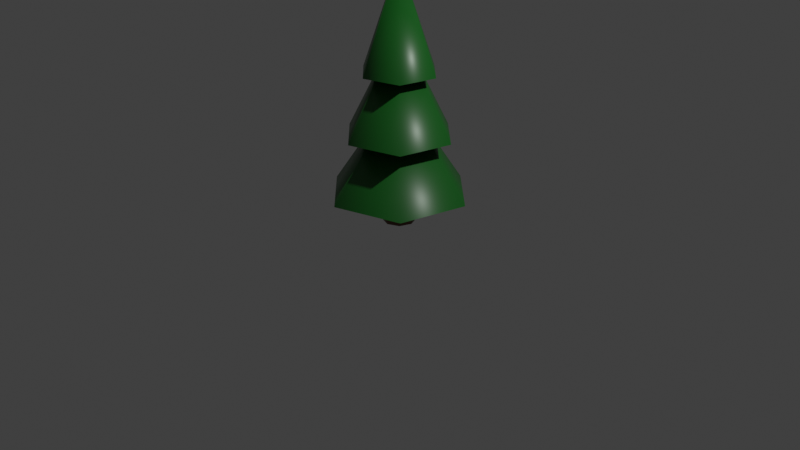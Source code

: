 # Source: forest_tile.blend  (saved by Blender 3.0.42; exported with 4.5.12 LTS)
import bpy
from mathutils import Matrix  # noqa: F401  (used for matrix-valued properties, if any)

bpy.ops.wm.read_factory_settings(use_empty=True)
scene = bpy.context.scene
scene.name = 'Scene'

# ---- collections
col_collection = bpy.data.collections.new('Collection'); scene.collection.children.link(col_collection)

# ---- images (referenced by path relative to the original .blend; pixels are not part of the script)
import os
ASSET_DIR = os.environ.get("B2B_ASSET_DIR", "")  # directory of the original .blend (textures are referenced by path, not embedded)
HERE = os.path.dirname(os.path.abspath(__file__))  # packed textures are extracted next to this script under _unpacked/

def load_image(name, relpath, width, height, colorspace="sRGB"):
    """Load a texture the original file referenced (path relative to the .blend, or extracted next to this script)."""
    p = next((c for c in (os.path.join(HERE, relpath), os.path.join(ASSET_DIR, relpath)) if relpath and os.path.exists(c)), "")
    if p:
        img = bpy.data.images.load(p, check_existing=True)
        img.name = name
    else:  # same state as the original file: an image datablock whose file is absent (Cycles renders it pink)
        img = bpy.data.images.new(name, width, height)
        img.source = "FILE"
        img.filepath = "//" + (relpath or name)
    img.colorspace_settings.name = colorspace
    return img
img_skin = load_image('skin', 'forest_skin.png', 1024, 1024, 'sRGB')

# ---- materials (node trees are filled in below, after node groups)
mat_material = bpy.data.materials.new('Material')
mat_material.alpha_threshold = 0.0
mat_material.line_color = (0.0, 0.0, 0.0, 1.0)
mat_bark = bpy.data.materials.new('bark')
mat_bark.alpha_threshold = 0.0
mat_bark.line_color = (0.0, 0.0, 0.0, 1.0)

# ---- material node trees
mat_material.use_nodes = True; mat_material.node_tree.nodes.clear()
_N = mat_material.node_tree.nodes; _L = mat_material.node_tree.links
n0 = _N.new('ShaderNodeOutputMaterial'); n0.name = 'Material Output'; n0.location = (300, 300)
n1 = _N.new('ShaderNodeBsdfPrincipled'); n1.name = 'Principled BSDF'; n1.location = (10, 300)
n1.distribution = 'GGX'
n1.subsurface_method = 'BURLEY'
n1.inputs[0].default_value = (0.00653, 0.1065, 0.01061, 1.0)
n1.inputs[2].default_value = 0.4
n1.inputs[3].default_value = 1.45
n1.inputs[27].default_value = (0.0, 0.0, 0.0, 1.0)
n1.inputs[28].default_value = 1.0
n2 = _N.new('ShaderNodeTexImage'); n2.name = 'Image Texture'; n2.location = (532, 267)
n2.image = img_skin
n3 = _N.new('ShaderNodeUVMap'); n3.name = 'UV Map'; n3.location = (310, 115)
_L.new(n1.outputs[0], n0.inputs[0])
_L.new(n3.outputs[0], n2.inputs[0])
n0.is_active_output = True
mat_bark.use_nodes = True; mat_bark.node_tree.nodes.clear()
_N = mat_bark.node_tree.nodes; _L = mat_bark.node_tree.links
n0 = _N.new('ShaderNodeOutputMaterial'); n0.name = 'Material Output'; n0.location = (300, 300)
n1 = _N.new('ShaderNodeBsdfPrincipled'); n1.name = 'Principled BSDF'; n1.location = (10, 300)
n1.distribution = 'GGX'
n1.subsurface_method = 'BURLEY'
n1.inputs[0].default_value = (0.1066, 0.04203, 0.01037, 1.0)
n1.inputs[2].default_value = 0.4
n1.inputs[3].default_value = 1.45
n1.inputs[27].default_value = (0.0, 0.0, 0.0, 1.0)
n1.inputs[28].default_value = 1.0
n2 = _N.new('ShaderNodeTexImage'); n2.name = 'Image Texture'; n2.location = (532, 267)
n2.image = img_skin
n3 = _N.new('ShaderNodeUVMap'); n3.name = 'UV Map'; n3.location = (310, 115)
_L.new(n1.outputs[0], n0.inputs[0])
_L.new(n3.outputs[0], n2.inputs[0])
n0.is_active_output = True

# ---- world
world_world = bpy.data.worlds.new('World'); scene.world = world_world
world_world.use_nodes = True; world_world.node_tree.nodes.clear()
_N = world_world.node_tree.nodes; _L = world_world.node_tree.links
n0 = _N.new('ShaderNodeOutputWorld'); n0.name = 'World Output'; n0.location = (300, 300)
n1 = _N.new('ShaderNodeBackground'); n1.name = 'Background'; n1.location = (10, 300)
n1.inputs[0].default_value = (0.05088, 0.05088, 0.05088, 1.0)
_L.new(n1.outputs[0], n0.inputs[0])
n0.is_active_output = True
world_world.color = (0.05088, 0.05088, 0.05088)
world_world.use_sun_shadow = False
world_world.sun_shadow_jitter_overblur = 0.0

# ---- cameras
cam_camera = bpy.data.cameras.new('Camera')
cam_camera.clip_end = 100.0
cam_camera.ortho_scale = 7.314

# ---- lights
light_light = bpy.data.lights.new('Light', 'POINT')
light_light.transmission_factor = 0.0
light_light.energy = 1000.0
light_light.shadow_soft_size = 0.1
light_light.shadow_maximum_resolution = 0.006
light_light.use_absolute_resolution = True

# ---- meshes
me_cylinder_004 = bpy.data.meshes.new('Cylinder.004')
me_cylinder_004.from_pydata([(-2.384e-08, 0.41, 0.0), (-2.384e-08, 0.41, 1.64), (0.2899, 0.2899, 0.0), (0.2899, 0.2899, 1.64), (0.41, 5.92e-09, 0.0), (0.41, 5.92e-09, 1.64), (0.2899, -0.2899, 0.0), (0.2899, -0.2899, 1.64), (-1.2e-08, -0.41, 0.0), (-1.2e-08, -0.41, 1.64), (-0.2899, -0.2899, 0.0), (-0.2899, -0.2899, 1.64), (-0.41, -1.895e-08, 0.0), (-0.41, -1.895e-08, 1.64), (-0.2899, 0.2899, 0.0), (-0.2899, 0.2899, 1.64), (-1.023e-07, 1.76, 0.3755), (1.524, 0.88, 0.3755), (1.524, -0.88, 0.3755), (-5.152e-08, -1.76, 0.3755), (-1.524, -0.88, 0.3755), (-1.524, 0.88, 0.3755), (0.0, 0.0, 1.688), (-7.908e-08, 1.36, 1.117), (1.178, 0.68, 1.117), (1.178, -0.68, 1.117), (-3.981e-08, -1.36, 1.117), (-1.178, -0.68, 1.117), (-1.178, 0.68, 1.117), (0.0, 0.0, 2.43), (-5.529e-08, 0.9508, 1.887), (0.8234, 0.4754, 1.887), (0.8234, -0.4754, 1.887), (-2.783e-08, -0.9508, 1.887), (-0.8234, -0.4754, 1.887), (-0.8234, 0.4754, 1.887), (0.0, 0.0, 3.2)], [], [(0, 1, 3, 2), (2, 3, 5, 4), (4, 5, 7, 6), (6, 7, 9, 8), (8, 9, 11, 10), (10, 11, 13, 12), (3, 1, 15, 13, 11, 9, 7, 5), (12, 13, 15, 14), (14, 15, 1, 0), (23, 29, 24), (16, 22, 17), (17, 22, 18), (18, 22, 19), (19, 22, 20), (20, 22, 21), (21, 22, 16), (24, 29, 25), (25, 29, 26), (26, 29, 27), (27, 29, 28), (28, 29, 23), (30, 36, 31), (31, 36, 32), (32, 36, 33), (33, 36, 34), (34, 36, 35), (35, 36, 30)])
me_cylinder_004.polygons.foreach_set('use_smooth', [True] * 27)
me_cylinder_004.polygons.foreach_set('material_index', [1, 1, 1, 1, 1, 1, 1, 1, 1, 0, 0, 0, 0, 0, 0, 0, 0, 0, 0, 0, 0, 0, 0, 0, 0, 0, 0])
_uv = me_cylinder_004.uv_layers.new(name='UVMap')
_uv.uv.foreach_set('vector', [1.0, 0.5, 1.0, 1.0, 0.875, 1.0, 0.875, 0.5, 0.875, 0.5, 0.875, 1.0, 0.75, 1.0, 0.75, 0.5, 0.75, 0.5, 0.75, 1.0, 0.625, 1.0, 0.625, 0.5, 0.625, 0.5, 0.625, 1.0, 0.5, 1.0, 0.5, 0.5, 0.5, 0.5, 0.5, 1.0, 0.375, 1.0, 0.375, 0.5, 0.375, 0.5, 0.375, 1.0, 0.25, 1.0, 0.25, 0.5, 0.4197, 0.4197, 0.25, 0.49, 0.08029, 0.4197, 0.01, 0.25, 0.08029, 0.08029, 0.25, 0.01, 0.4197, 0.08029, 0.49, 0.25, 0.25, 0.5, 0.25, 1.0, 0.125, 1.0, 0.125, 0.5, 0.125, 0.5, 0.125, 1.0, 0.0, 1.0, 0.0, 0.5, 0.75, 0.49, 0.75, 0.25, 0.9578, 0.37, 0.75, 0.49, 0.75, 0.25, 0.9578, 0.37, 0.9578, 0.37, 0.75, 0.25, 0.9578, 0.13, 0.9578, 0.13, 0.75, 0.25, 0.75, 0.01, 0.75, 0.01, 0.75, 0.25, 0.5422, 0.13, 0.5422, 0.13, 0.75, 0.25, 0.5422, 0.37, 0.5422, 0.37, 0.75, 0.25, 0.75, 0.49, 0.9578, 0.37, 0.75, 0.25, 0.9578, 0.13, 0.9578, 0.13, 0.75, 0.25, 0.75, 0.01, 0.75, 0.01, 0.75, 0.25, 0.5422, 0.13, 0.5422, 0.13, 0.75, 0.25, 0.5422, 0.37, 0.5422, 0.37, 0.75, 0.25, 0.75, 0.49, 0.75, 0.49, 0.75, 0.25, 0.9578, 0.37, 0.9578, 0.37, 0.75, 0.25, 0.9578, 0.13, 0.9578, 0.13, 0.75, 0.25, 0.75, 0.01, 0.75, 0.01, 0.75, 0.25, 0.5422, 0.13, 0.5422, 0.13, 0.75, 0.25, 0.5422, 0.37, 0.5422, 0.37, 0.75, 0.25, 0.75, 0.49])
me_cylinder_004.materials.append(mat_material)
me_cylinder_004.materials.append(mat_bark)
me_cylinder_004.use_remesh_fix_poles = True
me_cylinder_004.use_remesh_preserve_attributes = False
me_cylinder_004.update()

# ---- objects
ob_light = bpy.data.objects.new('Light', light_light)
ob_camera = bpy.data.objects.new('Camera', cam_camera)
ob_cylinder_004 = bpy.data.objects.new('Cylinder.004', me_cylinder_004)

# ---- transforms, parenting, visibility, modifiers, constraints
ob_light.location = (4.076, 1.005, 5.904)
ob_light.rotation_euler = (0.6503, 0.05522, 1.866)
ob_light.lock_rotations_4d = False
ob_light.empty_display_type = 'ARROWS'
ob_light.color = (0.0, 0.0, 0.0, 0.0)
ob_light.lineart.crease_threshold = 0.0
ob_camera.location = (7.359, -6.926, 4.958)
ob_camera.rotation_euler = (1.109, 0.0, 0.8149)
ob_camera.lock_rotations_4d = False
ob_camera.empty_display_type = 'ARROWS'
ob_camera.color = (0.0, 0.0, 0.0, 0.0)
ob_camera.display_type = 'WIRE'
ob_camera.lineart.crease_threshold = 0.0
ob_cylinder_004.location = (0.0, 0.0, 0.0)
ob_cylinder_004.rotation_euler = (0.0, -0.0, 0.8311)
ob_cylinder_004.scale = (0.4171, 0.4171, 0.8242)

# ---- collection membership
col_collection.objects.link(ob_light)
col_collection.objects.link(ob_camera)
col_collection.objects.link(ob_cylinder_004)

# ---- scene / render settings (as saved in the file)
scene.camera = ob_camera
scene.frame_start = 1; scene.frame_end = 250; scene.frame_set(1)
scene.render.engine = 'CYCLES'
scene.cycles.use_denoising = False
scene.cycles.sampling_pattern = 'TABULATED_SOBOL'
scene.cycles.use_light_tree = False
scene.cycles.bake_type = 'DIFFUSE'
scene.view_settings.view_transform = 'Standard'
bpy.context.view_layer.update()
